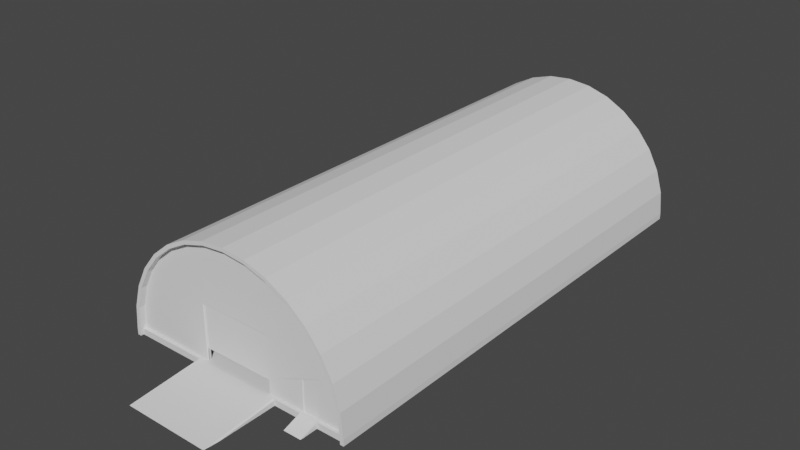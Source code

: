 # Source: GudangMiliter.blend  (saved by Blender 3.6.13; exported with 4.5.12 LTS)
import bpy
from mathutils import Matrix  # noqa: F401  (used for matrix-valued properties, if any)

bpy.ops.wm.read_factory_settings(use_empty=True)
scene = bpy.context.scene
scene.name = 'Scene'

# ---- collections
col_collection = bpy.data.collections.new('Collection'); scene.collection.children.link(col_collection)

# ---- node groups
ng_auto_smooth = bpy.data.node_groups.new('Auto Smooth', 'GeometryNodeTree')
_s = ng_auto_smooth.interface.new_socket(name='Geometry', in_out='OUTPUT', socket_type='NodeSocketGeometry')
_s = ng_auto_smooth.interface.new_socket(name='Geometry', in_out='INPUT', socket_type='NodeSocketGeometry')
_s = ng_auto_smooth.interface.new_socket(name='Angle', in_out='INPUT', socket_type='NodeSocketFloat')
_s.subtype = 'ANGLE'
_s.min_value = 0.0
_s.max_value = 3.142
ng_auto_smooth.is_modifier = True
_N = ng_auto_smooth.nodes; _L = ng_auto_smooth.links
n0 = _N.new('NodeGroupOutput'); n0.name = 'Group Output'; n0.location = (480, -100)
n1 = _N.new('NodeGroupInput'); n1.name = 'Group Input'; n1.location = (-420, -300)
n2 = _N.new('NodeGroupInput'); n2.name = 'Group Input.001'; n2.location = (-60, -100)
n3 = _N.new('GeometryNodeSetShadeSmooth'); n3.name = 'Set Shade Smooth'; n3.location = (120, -100)
n3.domain = 'EDGE'
n4 = _N.new('GeometryNodeSetShadeSmooth'); n4.name = 'Set Shade Smooth.001'; n4.location = (300, -100)
n5 = _N.new('GeometryNodeInputMeshEdgeAngle'); n5.name = 'Edge Angle'; n5.location = (-420, -220)
n6 = _N.new('GeometryNodeInputEdgeSmooth'); n6.name = 'Is Edge Smooth'; n6.location = (-60, -160)
n7 = _N.new('GeometryNodeInputShadeSmooth'); n7.name = 'Is Face Smooth'; n7.location = (-240, -340)
n8 = _N.new('FunctionNodeBooleanMath'); n8.name = 'Boolean Math'; n8.location = (-60, -220)
n9 = _N.new('FunctionNodeCompare'); n9.name = 'Compare'; n9.location = (-240, -180)
n9.operation = 'LESS_EQUAL'
_L.new(n5.outputs[0], n9.inputs[0])
_L.new(n4.outputs[0], n0.inputs[0])
_L.new(n1.outputs[1], n9.inputs[1])
_L.new(n9.outputs[0], n8.inputs[0])
_L.new(n7.outputs[0], n8.inputs[1])
_L.new(n2.outputs[0], n3.inputs[0])
_L.new(n6.outputs[0], n3.inputs[1])
_L.new(n3.outputs[0], n4.inputs[0])
_L.new(n8.outputs[0], n3.inputs[2])
n0.is_active_output = True

# ---- world
world_world = bpy.data.worlds.new('World'); scene.world = world_world
world_world.use_nodes = True; world_world.node_tree.nodes.clear()
_N = world_world.node_tree.nodes; _L = world_world.node_tree.links
n0 = _N.new('ShaderNodeOutputWorld'); n0.name = 'World Output'; n0.location = (300, 300)
n1 = _N.new('ShaderNodeBackground'); n1.name = 'Background'; n1.location = (10, 300)
n1.inputs[0].default_value = (0.05088, 0.05088, 0.05088, 1.0)
_L.new(n1.outputs[0], n0.inputs[0])
n0.is_active_output = True
world_world.color = (0.05088, 0.05088, 0.05088)
world_world.use_sun_shadow = False
world_world.sun_shadow_jitter_overblur = 0.0

# ---- meshes
me_cylinder_003 = bpy.data.meshes.new('Cylinder.003')
me_cylinder_003.from_pydata([(-2.961, 1.747, -0.1673), (2.961, 1.747, -0.1673), (-2.961, 1.747, 0.1799), (-2.881, 1.747, 0.2602), (2.881, 1.747, 0.2602), (2.961, 1.747, 0.1799), (-2.881, -3.099, -0.1673), (-2.961, -2.143, -0.1673), (2.961, -2.143, -0.1673), (2.881, -3.099, -0.1673)], [], [(0, 1, 8, 9, 6, 7), (6, 9, 4, 3), (7, 2, 0), (5, 8, 1), (2, 7, 6, 3), (4, 9, 8, 5), (0, 2, 3, 4, 5, 1)])
_uv = me_cylinder_003.uv_layers.new(name='UVMap')
_uv.uv.foreach_set('vector', [0.0, 0.0, 0.0, 0.0, 0.0, 0.0, 0.0, 0.0, 0.0, 0.0, 0.0, 0.0, 0.0, 0.0, 0.0, 0.0, 0.0, 0.0, 0.0, 0.0, 0.0, 0.0, 0.0, 0.0, 0.0, 0.0, 0.0, 0.0, 0.0, 0.0, 0.0, 0.0, 0.0, 0.0, 0.0, 0.0, 0.0, 0.0, 0.0, 0.0, 0.0, 0.0, 0.0, 0.0, 0.0, 0.0, 0.0, 0.0, 0.0, 0.0, 0.0, 0.0, 0.0, 0.0, 0.0, 0.0, 0.0, 0.0, 0.0, 0.0])
me_cylinder_003.update()
me_cylinder_005 = bpy.data.meshes.new('Cylinder.005')
me_cylinder_005.from_pydata([(-0.4997, 0.0425, -1.0), (0.4997, 0.0425, -1.0), (-0.4997, 0.0425, 1.0), (0.4997, 0.0425, 1.0), (-0.4997, -0.0925, -1.0), (0.4997, -0.0925, -1.0), (-0.4997, -0.0925, 1.0), (0.4997, -0.0925, 1.0)], [], [(7, 3, 2, 6), (5, 4, 0, 1), (7, 5, 1, 3), (3, 1, 0, 2), (4, 5, 7, 6), (2, 0, 4, 6)])
_uv = me_cylinder_005.uv_layers.new(name='UVMap')
_uv.uv.foreach_set('vector', [0.6567, 0.8198, 0.6567, 0.8198, 0.564, 0.6959, 0.564, 0.6959, 0.0, 0.0, 0.0, 0.0, 0.6614, 1.0, 0.6936, 1.0, 0.6567, 0.8198, 0.0, 0.0, 0.6936, 1.0, 0.6567, 0.8198, 0.6567, 0.8198, 0.6936, 1.0, 0.6614, 1.0, 0.564, 0.6959, 0.0, 0.0, 0.0, 0.0, 0.6567, 0.8198, 0.564, 0.6959, 0.564, 0.6959, 0.6614, 1.0, 0.0, 0.0, 0.564, 0.6959])
me_cylinder_005.update()
me_cylinder_006 = bpy.data.meshes.new('Cylinder.006')
me_cylinder_006.from_pydata([(-2.389, 0.03857, 1.8), (2.389, 0.03857, 1.8), (2.389, -0.03858, 1.8), (-2.389, -0.03858, 1.8), (-2.389, 0.03857, -1.8), (2.389, 0.03857, -1.8), (2.389, -0.03858, -1.8), (-2.389, -0.03858, -1.8)], [], [(3, 2, 1, 0), (7, 4, 5, 6), (1, 5, 4, 0), (3, 7, 6, 2), (0, 4, 7, 3), (2, 6, 5, 1)])
_uv = me_cylinder_006.uv_layers.new(name='UVMap')
_uv.uv.foreach_set('vector', [0.0, 0.0, 0.0, 0.0, 0.0, 0.0, 0.0, 0.0, 0.0, 0.0, 0.0, 0.0, 0.0, 0.0, 0.0, 0.0, 0.0, 0.0, 0.0, 0.0, 0.0, 0.0, 0.0, 0.0, 0.0, 0.0, 0.0, 0.0, 0.0, 0.0, 0.0, 0.0, 0.0, 0.0, 0.0, 0.0, 0.0, 0.0, 0.0, 0.0, 0.0, 0.0, 0.0, 0.0, 0.0, 0.0, 0.0, 0.0])
me_cylinder_006.update()
me_cylinder_002 = bpy.data.meshes.new('Cylinder.002')
me_cylinder_002.from_pydata([(-2.961, 1.766, -0.1673), (2.961, 1.766, -0.1673), (-2.961, 1.766, 0.1607), (-2.881, 1.766, 0.241), (2.881, 1.766, 0.241), (2.961, 1.766, 0.1607), (-2.881, -3.099, -0.1673), (-2.961, -2.143, -0.1673), (2.961, -2.143, -0.1673), (2.881, -3.099, -0.1673)], [], [(0, 1, 8, 9, 6, 7), (6, 9, 4, 3), (7, 2, 0), (5, 8, 1), (2, 7, 6, 3), (4, 9, 8, 5), (0, 2, 3, 4, 5, 1)])
_uv = me_cylinder_002.uv_layers.new(name='UVMap')
_uv.uv.foreach_set('vector', [0.0, 0.0, 0.0, 0.0, 0.0, 0.0, 0.0, 0.0, 0.0, 0.0, 0.0, 0.0, 0.0, 0.0, 0.0, 0.0, 0.0, 0.0, 0.0, 0.0, 0.0, 0.0, 0.0, 0.0, 0.0, 0.0, 0.0, 0.0, 0.0, 0.0, 0.0, 0.0, 0.0, 0.0, 0.0, 0.0, 0.0, 0.0, 0.0, 0.0, 0.0, 0.0, 0.0, 0.0, 0.0, 0.0, 0.0, 0.0, 0.0, 0.0, 0.0, 0.0, 0.0, 0.0, 0.0, 0.0, 0.0, 0.0, 0.0, 0.0])
me_cylinder_002.update()
me_cylinder_004 = bpy.data.meshes.new('Cylinder.004')
me_cylinder_004.from_pydata([(-4.207e-09, 16.01, 8.214), (1.522, 16.01, 8.064), (2.985, 16.01, 7.62), (4.333, 16.01, 6.899), (5.515, 16.01, 5.929), (6.485, 16.01, 4.747), (7.206, 16.01, 3.398), (7.65, 16.01, 1.935), (7.801, 16.01, 0.4087), (-7.801, 16.01, 0.4087), (-7.65, 16.01, 1.935), (-7.206, 16.01, 3.398), (-6.485, 16.01, 4.747), (-5.515, 16.01, 5.929), (-4.333, 16.01, 6.899), (-2.985, 16.01, 7.62), (-1.522, 16.01, 8.064), (-4.207e-09, 16.01, 0.4087), (-4.207e-09, 16.01, 8.414), (-4.207e-09, -15.99, 8.414), (1.561, 16.01, 8.26), (1.561, -15.99, 8.26), (3.061, 16.01, 7.805), (3.061, -15.99, 7.805), (4.445, 16.01, 7.065), (4.445, -15.99, 7.065), (5.657, 16.01, 6.07), (5.657, -15.99, 6.07), (6.652, 16.01, 4.858), (6.652, -15.99, 4.858), (7.391, 16.01, 3.475), (7.391, -15.99, 3.475), (7.846, 16.01, 1.974), (7.846, -15.99, 1.974), (8.0, 16.01, 0.4087), (8.0, -15.99, 0.4087), (-8.0, 16.01, 0.4087), (-8.0, -15.99, 0.4087), (-7.846, 16.01, 1.974), (-7.846, -15.99, 1.974), (-7.391, 16.01, 3.475), (-7.391, -15.99, 3.475), (-6.652, 16.01, 4.858), (-6.652, -15.99, 4.858), (-5.657, 16.01, 6.07), (-5.657, -15.99, 6.07), (-4.445, 16.01, 7.065), (-4.445, -15.99, 7.065), (-3.061, 16.01, 7.805), (-3.061, -15.99, 7.805), (-1.561, 16.01, 8.26), (-1.561, -15.99, 8.26), (-4.207e-09, 16.01, 8.214), (-4.207e-09, -15.99, 8.174), (1.522, 16.01, 8.064), (1.514, -15.99, 8.024), (2.985, 16.01, 7.62), (2.97, -15.99, 7.583), (4.333, 16.01, 6.899), (4.311, -15.99, 6.866), (5.515, 16.01, 5.929), (5.487, -15.99, 5.901), (6.485, 16.01, 4.747), (6.452, -15.99, 4.725), (7.206, 16.01, 3.398), (7.169, -15.99, 3.383), (7.65, 16.01, 1.935), (7.611, -15.99, 1.927), (7.801, 16.01, 0.4087), (7.761, -15.99, 0.4087), (-7.801, 16.01, 0.4087), (-7.761, -15.99, 0.4087), (-7.65, 16.01, 1.935), (-7.611, -15.99, 1.927), (-7.206, 16.01, 3.398), (-7.169, -15.99, 3.383), (-6.485, 16.01, 4.747), (-6.452, -15.99, 4.725), (-5.515, 16.01, 5.929), (-5.487, -15.99, 5.901), (-4.333, 16.01, 6.899), (-4.311, -15.99, 6.866), (-2.985, 16.01, 7.62), (-2.97, -15.99, 7.583), (-1.522, 16.01, 8.064), (-1.514, -15.99, 8.024), (-4.207e-09, -15.59, 8.414), (1.561, -15.59, 8.26), (3.061, -15.59, 7.805), (4.445, -15.59, 7.065), (5.657, -15.59, 6.07), (6.652, -15.59, 4.858), (7.391, -15.59, 3.475), (7.846, -15.59, 1.974), (8.0, -15.59, 0.4087), (-8.0, -15.59, 0.4087), (-7.846, -15.59, 1.974), (-7.391, -15.59, 3.475), (-6.652, -15.59, 4.858), (-5.657, -15.59, 6.07), (-4.445, -15.59, 7.065), (-3.061, -15.59, 7.805), (-1.561, -15.59, 8.26), (-4.207e-09, -15.59, 8.174), (1.514, -15.59, 8.024), (2.97, -15.59, 7.583), (4.311, -15.59, 6.866), (5.487, -15.59, 5.901), (6.452, -15.59, 4.725), (7.169, -15.59, 3.383), (7.611, -15.59, 1.927), (7.761, -15.59, 0.4087), (-7.761, -15.59, 0.4087), (-7.611, -15.59, 1.927), (-7.169, -15.59, 3.383), (-6.452, -15.59, 4.725), (-5.487, -15.59, 5.901), (-4.311, -15.59, 6.866), (-2.97, -15.59, 7.583), (-1.514, -15.59, 8.024), (1.561, -15.35, 8.26), (3.061, -15.35, 7.805), (4.445, -15.35, 7.065), (5.657, -15.35, 6.07), (6.652, -15.35, 4.858), (7.391, -15.35, 3.475), (7.846, -15.35, 1.974), (8.0, -15.35, 0.4087), (-8.0, -15.35, 0.4087), (-7.846, -15.35, 1.974), (-7.391, -15.35, 3.475), (-6.652, -15.35, 4.858), (-5.657, -15.35, 6.07), (-4.445, -15.35, 7.065), (-3.061, -15.35, 7.805), (-1.561, -15.35, 8.26), (1.514, -15.35, 8.024), (2.97, -15.35, 7.583), (4.311, -15.35, 6.866), (5.487, -15.35, 5.901), (6.452, -15.35, 4.725), (7.169, -15.35, 3.383), (7.611, -15.35, 1.927), (7.761, -15.35, 0.4087), (-7.761, -15.35, 0.4087), (-7.611, -15.35, 1.927), (-7.169, -15.35, 3.383), (-6.452, -15.35, 4.725), (-5.487, -15.35, 5.901), (-4.311, -15.35, 6.866), (-2.97, -15.35, 7.583), (-1.514, -15.35, 8.024), (-4.207e-09, -15.35, 8.414), (-4.207e-09, -15.35, 8.174), (8.0, 16.01, 0.001379), (8.0, -15.99, 0.001379), (-8.0, 16.01, 0.001379), (-8.0, -15.99, 0.001379), (7.761, -15.99, 0.001379), (-7.761, -15.99, 0.001379), (7.761, -15.59, 0.001379), (-7.761, -15.59, 0.001379), (-4.207e-09, 16.01, 0.4087), (-4.207e-09, 16.17, 8.414), (1.561, 16.17, 8.26), (3.061, 16.17, 7.805), (4.445, 16.17, 7.065), (5.657, 16.17, 6.07), (6.652, 16.17, 4.858), (7.391, 16.17, 3.475), (7.846, 16.17, 1.974), (8.0, 16.17, 0.4087), (-8.0, 16.17, 0.4087), (-7.846, 16.17, 1.974), (-7.391, 16.17, 3.475), (-6.652, 16.17, 4.858), (-5.657, 16.17, 6.07), (-4.445, 16.17, 7.065), (-3.061, 16.17, 7.805), (-1.561, 16.17, 8.26), (-4.207e-09, 16.17, 8.214), (1.522, 16.17, 8.064), (2.985, 16.17, 7.62), (4.333, 16.17, 6.899), (5.515, 16.17, 5.929), (6.485, 16.17, 4.747), (7.206, 16.17, 3.398), (7.65, 16.17, 1.935), (7.801, 16.17, 0.4087), (-7.801, 16.17, 0.4087), (-7.65, 16.17, 1.935), (-7.206, 16.17, 3.398), (-6.485, 16.17, 4.747), (-5.515, 16.17, 5.929), (-4.333, 16.17, 6.899), (-2.985, 16.17, 7.62), (-1.522, 16.17, 8.064), (8.0, 16.17, 0.001379), (-8.0, 16.17, 0.001379), (-4.207e-09, 16.17, 0.4087), (-2.389, -15.35, 0.4087), (-2.389, -15.35, 0.8756), (-2.389, -15.35, 1.393), (-2.389, -15.35, 2.004), (-2.389, -15.35, 2.803), (-2.389, -15.35, 4.008), (-1.491, -15.35, 4.008), (-0.716, -15.35, 4.008), (-4.207e-09, -15.35, 4.008), (0.716, -15.35, 4.008), (1.491, -15.35, 4.008), (2.389, -15.35, 4.008), (2.389, -15.35, 2.803), (2.389, -15.35, 2.004), (2.389, -15.35, 1.393), (2.389, -15.35, 0.8756), (2.389, -15.35, 0.4087), (2.389, -15.55, 0.8756), (2.425, -15.59, 0.8756), (2.389, -15.55, 0.4087), (2.425, -15.59, 0.4087), (2.424, -15.59, 1.393), (2.389, -15.55, 1.393), (2.389, -15.55, 2.004), (2.423, -15.59, 2.004), (2.422, -15.59, 2.803), (2.389, -15.55, 2.803), (1.491, -15.55, 4.008), (1.51, -15.59, 4.049), (2.42, -15.59, 4.05), (2.389, -15.55, 4.008), (0.716, -15.55, 4.008), (0.725, -15.59, 4.048), (-4.207e-09, -15.59, 4.048), (-4.207e-09, -15.55, 4.008), (-0.716, -15.55, 4.008), (-0.725, -15.59, 4.048), (-1.51, -15.59, 4.049), (-1.491, -15.55, 4.008), (-2.389, -15.55, 4.008), (-2.42, -15.59, 4.05), (-2.422, -15.59, 2.803), (-2.389, -15.55, 2.803), (-2.423, -15.59, 2.004), (-2.389, -15.55, 2.004), (-2.389, -15.55, 1.393), (-2.424, -15.59, 1.393), (-2.425, -15.59, 0.8756), (-2.389, -15.55, 0.8756), (-2.425, -15.59, 0.4087), (-2.389, -15.55, 0.4087), (-7.801, 16.57, 0.4087), (-7.65, 16.57, 1.935), (7.846, 16.57, 1.974), (8.0, 16.57, 0.4087), (-5.515, 16.57, 5.929), (-4.333, 16.57, 6.899), (-7.391, 16.57, 3.475), (-6.652, 16.57, 4.858), (7.801, 16.17, 0.001379), (-3.061, 16.57, 7.805), (-1.561, 16.57, 8.26), (4.445, 16.57, 7.065), (4.333, 16.57, 6.899), (7.65, 16.57, 1.935), (-7.206, 16.57, 3.398), (-2.985, 16.57, 7.62), (-6.485, 16.57, 4.747), (2.985, 16.57, 7.62), (7.801, 16.57, 0.4087), (7.206, 16.57, 3.398), (-8.0, 16.57, 0.4087), (-4.207e-09, 16.57, 8.414), (1.561, 16.57, 8.26), (5.657, 16.57, 6.07), (6.652, 16.57, 4.858), (-5.657, 16.57, 6.07), (-4.207e-09, 16.57, 8.214), (5.515, 16.57, 5.929), (-1.522, 16.57, 8.064), (8.0, 16.57, 0.001379), (-7.846, 16.57, 1.974), (3.061, 16.57, 7.805), (7.391, 16.57, 3.475), (-4.445, 16.57, 7.065), (1.522, 16.57, 8.064), (6.485, 16.57, 4.747), (-8.0, 16.57, 0.001379), (4.89, -15.35, 1.407), (5.889, -15.35, 1.607), (5.889, -15.35, 2.409), (4.89, -15.35, 0.4087), (5.889, -15.35, 0.4087), (4.89, -15.35, 2.409), (5.887, -15.35, 2.843), (-7.761, -15.79, 0.4087), (-7.761, -15.79, 0.001379), (7.761, -15.79, 0.4087), (7.761, -15.79, 0.001379), (4.89, -15.79, 0.4087), (5.889, -15.79, 0.4087), (7.801, 16.57, 0.001379), (-7.801, 16.57, 0.001379), (-7.801, 16.17, 0.001379), (-4.333, 16.37, 6.899), (7.206, 16.37, 3.398), (7.65, 16.37, 1.935), (-2.985, 16.37, 7.62), (7.801, 16.37, 0.4087), (-4.207e-09, 16.37, 8.214), (-7.801, 16.37, 0.4087), (1.522, 16.37, 8.064), (-1.522, 16.37, 8.064), (-7.65, 16.37, 1.935), (2.985, 16.37, 7.62), (4.333, 16.37, 6.899), (-7.206, 16.37, 3.398), (6.485, 16.37, 4.747), (-6.485, 16.37, 4.747), (5.515, 16.37, 5.929), (-5.515, 16.37, 5.929), (7.801, 16.37, 0.001379), (-7.801, 16.37, 0.001379), (4.311, -15.79, 6.866), (7.611, -15.79, 1.927), (-7.169, -15.79, 3.383), (-2.97, -15.79, 7.583), (-4.207e-09, -15.79, 8.174), (5.487, -15.79, 5.901), (-6.452, -15.79, 4.725), (-1.514, -15.79, 8.024), (1.514, -15.79, 8.024), (6.452, -15.79, 4.725), (-5.487, -15.79, 5.901), (2.97, -15.79, 7.583), (7.169, -15.79, 3.383), (-7.611, -15.79, 1.927), (-4.311, -15.79, 6.866), (-2.389, -15.41, 0.4087), (2.389, -15.41, 2.803), (-2.389, -15.41, 2.803), (2.389, -15.41, 2.004), (2.389, -15.41, 0.8756), (-0.716, -15.41, 4.008), (2.389, -15.41, 0.4087), (-4.207e-09, -15.41, 4.008), (0.716, -15.41, 4.008), (-2.389, -15.41, 0.8756), (-2.389, -15.49, 0.4087), (1.491, -15.49, 4.008), (-2.389, -15.49, 1.393), (2.389, -15.49, 1.393), (-1.491, -15.49, 4.008), (2.389, -15.49, 0.8756), (-0.716, -15.49, 4.008), (2.389, -15.49, 0.4087), (0.716, -15.49, 4.008), (-2.389, -15.41, 0.3874), (2.389, -15.41, 0.3874), (-2.389, -15.41, 1.393), (-2.389, -15.41, 2.004), (-2.389, -15.41, 4.008), (-1.491, -15.41, 4.008), (1.491, -15.41, 4.008), (2.389, -15.41, 4.008), (2.389, -15.41, 1.393), (-2.389, -15.49, 0.3874), (2.389, -15.49, 4.008), (-2.389, -15.49, 2.004), (2.389, -15.49, 2.803), (-2.389, -15.49, 2.803), (2.389, -15.49, 2.004), (-2.389, -15.49, 4.008), (2.389, -15.49, 0.3874), (-4.207e-09, -15.49, 4.008), (-2.389, -15.49, 0.8756), (-2.589, -15.41, 0.3874), (-2.589, -15.41, 0.8756), (-2.589, -15.41, 1.393), (-2.589, -15.41, 2.004), (-2.589, -15.41, 2.803), (-2.589, -15.41, 4.008), (-2.589, -15.49, 0.3874), (-2.589, -15.49, 1.393), (-2.589, -15.49, 2.004), (-2.589, -15.49, 2.803), (-2.589, -15.49, 4.008), (-2.589, -15.49, 0.8756), (2.589, -15.41, 2.004), (2.589, -15.41, 2.803), (2.589, -15.41, 0.8756), (2.589, -15.41, 0.3874), (2.589, -15.41, 4.008), (2.589, -15.41, 1.393), (2.589, -15.49, 4.008), (2.589, -15.49, 2.803), (2.589, -15.49, 2.004), (2.589, -15.49, 1.393), (2.589, -15.49, 0.8756), (2.589, -15.49, 0.3874), (-2.389, -15.41, 4.217), (-1.491, -15.41, 4.217), (-0.716, -15.41, 4.217), (-4.207e-09, -15.41, 4.217), (0.716, -15.41, 4.217), (1.491, -15.41, 4.217), (2.389, -15.41, 4.217), (1.491, -15.49, 4.217), (2.389, -15.49, 4.217), (-2.389, -15.49, 4.217), (-1.491, -15.49, 4.217), (-0.716, -15.49, 4.217), (-4.207e-09, -15.49, 4.217), (0.716, -15.49, 4.217), (-2.589, -15.41, 4.217), (-2.589, -15.49, 4.217), (2.589, -15.41, 4.217), (2.589, -15.49, 4.217), (5.909, -15.59, 0.4087), (5.889, -15.57, 0.4087), (5.869, -15.59, 0.4087), (5.889, -15.61, 0.4087), (4.89, -15.57, 0.4087), (4.87, -15.59, 0.4087), (4.89, -15.61, 0.4087), (4.91, -15.59, 0.4087), (4.89, -15.57, 1.407), (4.87, -15.59, 1.403), (5.889, -15.57, 1.607), (5.909, -15.59, 1.611), (4.87, -15.59, 2.429), (4.89, -15.57, 2.409), (5.889, -15.57, 2.409), (5.909, -15.59, 2.429)], [], [(10, 9, 17), (11, 10, 17), (12, 11, 17), (13, 12, 17), (14, 13, 17), (15, 14, 17), (16, 15, 17), (16, 17, 0), (1, 0, 17), (2, 1, 17), (3, 2, 17), (4, 3, 17), (5, 4, 17), (6, 5, 17), (7, 6, 17), (8, 7, 17), (86, 19, 21, 87), (87, 21, 23, 88), (88, 23, 25, 89), (89, 25, 27, 90), (90, 27, 29, 91), (91, 29, 31, 92), (92, 31, 33, 93), (93, 33, 35, 94), (95, 37, 39, 96), (96, 39, 41, 97), (97, 41, 43, 98), (98, 43, 45, 99), (99, 45, 47, 100), (100, 47, 49, 101), (101, 49, 51, 102), (102, 51, 19, 86), (327, 331, 55, 53), (331, 334, 57, 55), (334, 323, 59, 57), (323, 328, 61, 59), (328, 332, 63, 61), (332, 335, 65, 63), (335, 324, 67, 65), (324, 110, 111, 297), (69, 67, 324, 297), (336, 325, 75, 73), (325, 329, 77, 75), (329, 333, 79, 77), (333, 337, 81, 79), (337, 326, 83, 81), (326, 330, 85, 83), (330, 327, 53, 85), (21, 19, 53, 55), (23, 21, 55, 57), (25, 23, 57, 59), (27, 25, 59, 61), (29, 27, 61, 63), (31, 29, 63, 65), (33, 31, 65, 67), (35, 33, 67, 69), (94, 111, 69, 35), (128, 36, 70, 144), (39, 37, 71, 73), (41, 39, 73, 75), (43, 41, 75, 77), (251, 310, 322, 302), (45, 43, 77, 79), (24, 26, 167, 166), (47, 45, 79, 81), (40, 42, 175, 174), (49, 47, 81, 83), (38, 40, 174, 173), (51, 49, 83, 85), (36, 172, 198, 156), (19, 51, 85, 53), (37, 71, 112, 95), (127, 143, 111, 94), (151, 119, 103, 153), (150, 118, 119, 151), (149, 117, 118, 150), (148, 116, 117, 149), (147, 115, 116, 148), (146, 114, 115, 147), (145, 113, 114, 146), (144, 112, 113, 145), (142, 110, 111, 143), (141, 109, 110, 142), (140, 108, 109, 141), (139, 107, 108, 140), (138, 106, 107, 139), (137, 105, 106, 138), (136, 104, 105, 137), (153, 103, 104, 136), (135, 102, 86, 152), (134, 101, 102, 135), (133, 100, 101, 134), (132, 99, 100, 133), (131, 98, 99, 132), (130, 97, 98, 131), (129, 96, 97, 130), (128, 95, 96, 129), (126, 93, 94, 127), (125, 92, 93, 126), (124, 91, 92, 125), (123, 90, 91, 124), (122, 89, 90, 123), (121, 88, 89, 122), (120, 87, 88, 121), (152, 86, 87, 120), (18, 152, 120, 20), (20, 120, 121, 22), (22, 121, 122, 24), (24, 122, 123, 26), (26, 123, 124, 28), (28, 124, 125, 30), (30, 125, 126, 32), (32, 126, 127, 34), (36, 128, 129, 38), (38, 129, 130, 40), (40, 130, 131, 42), (42, 131, 132, 44), (44, 132, 133, 46), (46, 133, 134, 48), (48, 134, 135, 50), (50, 135, 152, 18), (52, 54, 136, 153), (54, 56, 137, 136), (56, 58, 138, 137), (58, 60, 139, 138), (60, 62, 140, 139), (62, 64, 141, 140), (64, 66, 142, 141), (66, 68, 143, 142), (70, 72, 145, 144), (72, 74, 146, 145), (74, 76, 147, 146), (76, 78, 148, 147), (78, 80, 149, 148), (80, 82, 150, 149), (82, 84, 151, 150), (84, 52, 153, 151), (34, 127, 143, 68), (95, 112, 144, 128), (142, 143, 127, 126, 125, 124, 123, 122, 121, 120, 152, 135, 134, 133, 132, 131, 130, 129, 128, 144, 145, 146, 147, 148, 149, 150, 151, 153, 136, 137, 138, 139, 140, 141), (36, 38, 173, 172), (37, 157, 159, 71), (111, 297, 298, 160), (69, 158, 155, 35), (111, 160, 158, 69), (71, 159, 161, 112), (128, 36, 156, 157, 37, 95), (35, 155, 154, 34, 127, 94), (30, 32, 170, 169), (20, 22, 165, 164), (26, 28, 168, 167), (32, 34, 171, 170), (50, 18, 163, 179), (22, 24, 166, 165), (28, 30, 169, 168), (18, 20, 164, 163), (48, 50, 179, 178), (46, 48, 178, 177), (154, 197, 171, 34), (44, 46, 177, 176), (42, 44, 176, 175), (197, 280, 254, 171), (172, 271, 287, 198), (174, 175, 258, 257), (312, 307, 266, 279), (165, 166, 262, 282), (172, 173, 281, 271), (315, 314, 268, 263), (317, 319, 278, 286), (304, 320, 255, 256), (309, 312, 279, 277), (319, 315, 263, 278), (316, 313, 252, 265), (168, 169, 283, 275), (308, 306, 264, 269), (318, 316, 265, 267), (199, 184, 185), (187, 188, 199), (177, 178, 260, 284), (199, 185, 186), (187, 199, 186), (184, 199, 183), (183, 199, 182), (182, 199, 181), (199, 180, 181), (180, 199, 196), (199, 195, 196), (199, 194, 195), (199, 193, 194), (193, 199, 192), (199, 191, 192), (199, 190, 191), (190, 199, 189), (146, 202, 201, 145), (147, 203, 202, 146), (148, 204, 203, 147), (149, 205, 204, 148), (150, 206, 205, 149), (151, 207, 206, 150), (365, 341, 213, 214), (208, 207, 151, 153), (119, 118, 237, 236), (209, 208, 153, 136), (137, 210, 209, 136), (211, 210, 137, 138), (139, 212, 211, 138), (212, 139, 140, 213), (213, 140, 141, 294, 293, 214), (351, 353, 217, 222), (225, 224, 108, 107), (240, 237, 118, 117), (367, 369, 226, 230), (364, 363, 210, 211), (363, 346, 209, 210), (361, 340, 204, 205), (345, 208, 209, 346), (119, 236, 233, 103), (345, 343, 207, 208), (352, 354, 235, 238), (362, 361, 205, 206), (115, 243, 241, 116), (368, 370, 242, 244), (350, 368, 244, 245), (375, 350, 245, 248), (200, 216, 291, 292, 143, 68, 162, 70, 144), (144, 145, 201, 200), (288, 291, 216, 215), (143, 292, 289, 142), (344, 342, 215, 216), (347, 338, 200, 201), (229, 106, 105, 228), (232, 104, 103, 233), (232, 228, 105, 104), (107, 106, 229, 225), (338, 344, 216, 200), (112, 249, 247, 113), (247, 246, 114, 113), (114, 246, 243, 115), (116, 241, 240, 117), (369, 371, 223, 226), (238, 237, 240, 239), (222, 221, 224, 223), (228, 227, 230, 229), (227, 228, 232, 231), (244, 243, 246, 245), (234, 233, 236, 235), (218, 217, 219, 220), (217, 218, 221, 222), (248, 247, 249, 250), (242, 241, 243, 244), (245, 246, 247, 248), (231, 232, 233, 234), (235, 236, 237, 238), (239, 240, 241, 242), (226, 225, 229, 230), (223, 224, 225, 226), (293, 431, 426, 288), (112, 295, 299, 424, 423), (272, 273, 285, 277), (273, 282, 268, 285), (282, 262, 263, 268), (262, 274, 278, 263), (274, 275, 286, 278), (275, 283, 270, 286), (283, 253, 264, 270), (253, 254, 269, 264), (271, 281, 252, 251), (281, 257, 265, 252), (257, 258, 267, 265), (258, 276, 255, 267), (276, 284, 256, 255), (284, 260, 266, 256), (260, 261, 279, 266), (261, 272, 277, 279), (305, 317, 286, 270), (313, 310, 251, 252), (314, 311, 285, 268), (320, 318, 267, 255), (176, 177, 284, 276), (178, 179, 261, 260), (163, 164, 273, 272), (166, 167, 274, 262), (167, 168, 275, 274), (311, 309, 277, 285), (307, 304, 256, 266), (169, 170, 253, 283), (175, 176, 276, 258), (306, 305, 270, 264), (164, 165, 282, 273), (170, 171, 254, 253), (173, 174, 257, 281), (179, 163, 272, 261), (289, 292, 419, 428), (291, 288, 426, 422), (109, 433, 429, 110), (291, 422, 425, 420, 419, 292), (418, 421, 300, 297, 111), (215, 214, 293, 288), (432, 431, 293, 290), (293, 294, 290), (290, 289, 428, 432), (300, 299, 295, 296, 298, 297), (111, 110, 429, 418), (161, 296, 295, 112), (220, 423, 427, 218), (221, 218, 427, 430), (160, 298, 296, 161), (271, 251, 302, 287), (269, 254, 280, 301), (308, 188, 259, 321), (310, 322, 303, 189), (269, 301, 321, 308), (187, 186, 305, 306), (195, 194, 304, 307), (181, 180, 309, 311), (193, 192, 318, 320), (182, 181, 311, 314), (190, 189, 310, 313), (186, 185, 317, 305), (192, 191, 316, 318), (188, 187, 306, 308), (191, 190, 313, 316), (184, 183, 315, 319), (180, 196, 312, 309), (194, 193, 320, 304), (185, 184, 319, 317), (183, 182, 314, 315), (196, 195, 307, 312), (119, 103, 327, 330), (118, 119, 330, 326), (117, 118, 326, 337), (116, 117, 337, 333), (115, 116, 333, 329), (114, 115, 329, 325), (113, 114, 325, 336), (109, 110, 324, 335), (108, 109, 335, 332), (107, 108, 332, 328), (106, 107, 328, 323), (105, 106, 323, 334), (104, 105, 334, 331), (103, 104, 331, 327), (112, 113, 336, 295), (71, 295, 336, 73), (189, 188, 308, 310), (310, 308, 321, 322), (212, 213, 341, 339), (348, 355, 344, 338), (201, 202, 359, 347), (202, 203, 360, 359), (203, 204, 340, 360), (206, 207, 343, 362), (211, 212, 339, 364), (214, 215, 342, 365), (222, 223, 371, 351), (230, 227, 349, 367), (227, 231, 356, 349), (239, 242, 370, 372), (234, 374, 356, 231), (234, 235, 354, 374), (238, 239, 372, 352), (219, 217, 353, 355), (248, 250, 348, 375), (250, 249, 220, 219, 355, 348), (372, 370, 385, 386), (341, 365, 393, 388), (343, 345, 403, 402), (356, 374, 412, 413), (362, 343, 402, 401), (360, 340, 380, 379), (361, 362, 401, 400), (372, 386, 415, 409), (371, 369, 395, 396), (365, 342, 390, 393), (357, 347, 377, 376), (370, 368, 384, 385), (359, 360, 379, 378), (349, 356, 413, 407), (353, 351, 397, 398), (339, 341, 388, 389), (355, 353, 373), (375, 348, 366), (338, 347, 357), (342, 344, 358), (344, 355, 373, 358), (348, 338, 357, 366), (387, 382, 376, 377), (386, 385, 380, 381), (377, 378, 383, 387), (378, 379, 384, 383), (379, 380, 385, 384), (350, 375, 387, 383), (366, 357, 376, 382), (347, 359, 378, 377), (368, 350, 383, 384), (340, 361, 381, 380), (375, 366, 382, 387), (363, 364, 406, 405), (399, 398, 390, 391), (397, 396, 388, 393), (389, 388, 396, 395), (392, 389, 395, 394), (393, 390, 398, 397), (358, 373, 399, 391), (342, 358, 391, 390), (367, 349, 407, 408), (351, 371, 396, 397), (373, 353, 398, 399), (369, 367, 394, 395), (364, 339, 389, 392), (410, 409, 400, 401), (412, 411, 402, 403), (412, 403, 404, 413), (407, 413, 404, 405), (408, 407, 405, 406), (401, 402, 411, 410), (400, 409, 415, 414), (408, 406, 416, 417), (392, 394, 417, 416), (374, 354, 411, 412), (345, 346, 404, 403), (354, 352, 410, 411), (352, 372, 409, 410), (381, 361, 400, 414), (364, 392, 416, 406), (386, 381, 414, 415), (346, 363, 405, 404), (394, 367, 408, 417), (433, 109, 430), (294, 141, 142, 289), (418, 419, 420, 421), (422, 423, 424, 425), (431, 432, 433, 430), (429, 433, 432, 428), (427, 423, 422, 426), (426, 431, 430, 427), (418, 429, 428, 419), (425, 424, 299, 300, 421, 420), (108, 224, 221, 109)])
_uv = me_cylinder_004.uv_layers.new(name='UVMap')
_uv.uv.foreach_set('vector', [0.0, 0.0, 0.0, 0.0, 0.0, 0.0, 0.0, 0.0, 0.0, 0.0, 0.0, 0.0, 0.0, 0.0, 0.0, 0.0, 0.0, 0.0, 0.0, 0.0, 0.0, 0.0, 0.0, 0.0, 0.0, 0.0, 0.0, 0.0, 0.0, 0.0, 0.0, 0.0, 0.0, 0.0, 0.0, 0.0, 0.0, 0.0, 0.0, 0.0, 0.0, 0.0, 0.0, 0.0, 0.0, 0.0, 0.0, 0.0, 0.0, 0.0, 0.0, 0.0, 0.0, 0.0, 0.0, 0.0, 0.0, 0.0, 0.0, 0.0, 0.0, 0.0, 0.0, 0.0, 0.0, 0.0, 0.0, 0.0, 0.0, 0.0, 0.0, 0.0, 0.0, 0.0, 0.0, 0.0, 0.0, 0.0, 0.0, 0.0, 0.0, 0.0, 0.0, 0.0, 0.0, 0.0, 0.0, 0.0, 0.0, 0.0, 0.0, 0.0, 0.0, 0.0, 0.0, 0.0, 1.0, 1.0, 1.0, 1.0, 0.9688, 1.0, 0.9688, 1.0, 0.9688, 1.0, 0.9688, 1.0, 0.9375, 1.0, 0.9375, 1.0, 0.9375, 1.0, 0.9375, 1.0, 0.9062, 1.0, 0.9062, 1.0, 0.9062, 1.0, 0.9062, 1.0, 0.875, 1.0, 0.875, 1.0, 0.875, 1.0, 0.875, 1.0, 0.8438, 1.0, 0.8438, 1.0, 0.8438, 1.0, 0.8438, 1.0, 0.8125, 1.0, 0.8125, 1.0, 0.8125, 1.0, 0.8125, 1.0, 0.7812, 1.0, 0.7812, 1.0, 0.7812, 1.0, 0.7812, 1.0, 0.75, 1.0, 0.75, 1.0, 0.25, 1.0, 0.25, 1.0, 0.2188, 1.0, 0.2188, 1.0, 0.2188, 1.0, 0.2188, 1.0, 0.1875, 1.0, 0.1875, 1.0, 0.1875, 1.0, 0.1875, 1.0, 0.1562, 1.0, 0.1562, 1.0, 0.1562, 1.0, 0.1562, 1.0, 0.125, 1.0, 0.125, 1.0, 0.125, 1.0, 0.125, 1.0, 0.09375, 1.0, 0.09375, 1.0, 0.09375, 1.0, 0.09375, 1.0, 0.0625, 1.0, 0.0625, 1.0, 0.0625, 1.0, 0.0625, 1.0, 0.03125, 1.0, 0.03125, 1.0, 0.03125, 1.0, 0.03125, 1.0, 0.0, 1.0, 0.0, 1.0, 1.0, 1.0, 0.9688, 1.0, 0.9688, 1.0, 1.0, 1.0, 0.9688, 1.0, 0.9375, 1.0, 0.9375, 1.0, 0.9688, 1.0, 0.9375, 1.0, 0.9062, 1.0, 0.9062, 1.0, 0.9375, 1.0, 0.9062, 1.0, 0.875, 1.0, 0.875, 1.0, 0.9062, 1.0, 0.875, 1.0, 0.8438, 1.0, 0.8438, 1.0, 0.875, 1.0, 0.8438, 1.0, 0.8125, 1.0, 0.8125, 1.0, 0.8438, 1.0, 0.8125, 1.0, 0.7812, 1.0, 0.7812, 1.0, 0.8125, 1.0, 0.0, 0.0, 0.0, 0.0, 0.0, 0.0, 0.0, 0.0, 0.75, 1.0, 0.7812, 1.0, 0.0, 0.0, 0.0, 0.0, 0.2188, 1.0, 0.1875, 1.0, 0.1875, 1.0, 0.2188, 1.0, 0.1875, 1.0, 0.1562, 1.0, 0.1562, 1.0, 0.1875, 1.0, 0.1562, 1.0, 0.125, 1.0, 0.125, 1.0, 0.1562, 1.0, 0.125, 1.0, 0.09375, 1.0, 0.09375, 1.0, 0.125, 1.0, 0.09375, 1.0, 0.0625, 1.0, 0.0625, 1.0, 0.09375, 1.0, 0.0625, 1.0, 0.03125, 1.0, 0.03125, 1.0, 0.0625, 1.0, 0.03125, 1.0, 0.0, 1.0, 0.0, 1.0, 0.03125, 1.0, 0.9688, 1.0, 1.0, 1.0, 1.0, 1.0, 0.9688, 1.0, 0.9375, 1.0, 0.9688, 1.0, 0.9688, 1.0, 0.9375, 1.0, 0.9062, 1.0, 0.9375, 1.0, 0.9375, 1.0, 0.9062, 1.0, 0.875, 1.0, 0.9062, 1.0, 0.9062, 1.0, 0.875, 1.0, 0.8438, 1.0, 0.875, 1.0, 0.875, 1.0, 0.8438, 1.0, 0.8125, 1.0, 0.8438, 1.0, 0.8438, 1.0, 0.8125, 1.0, 0.7812, 1.0, 0.8125, 1.0, 0.8125, 1.0, 0.7812, 1.0, 0.75, 1.0, 0.7812, 1.0, 0.7812, 1.0, 0.75, 1.0, 0.75, 1.0, 0.75, 1.0, 0.75, 1.0, 0.75, 1.0, 0.25, 1.0, 0.25, 0.5, 0.25, 0.5, 0.25, 1.0, 0.2188, 1.0, 0.25, 1.0, 0.25, 1.0, 0.2188, 1.0, 0.1875, 1.0, 0.2188, 1.0, 0.2188, 1.0, 0.1875, 1.0, 0.1562, 1.0, 0.1875, 1.0, 0.1875, 1.0, 0.1562, 1.0, 0.25, 0.5, 0.125, 0.25, 0.0, 0.0, 0.0, 0.0, 0.125, 1.0, 0.1562, 1.0, 0.1562, 1.0, 0.125, 1.0, 0.9062, 0.5, 0.875, 0.5, 0.875, 0.5, 0.9062, 0.5, 0.09375, 1.0, 0.125, 1.0, 0.125, 1.0, 0.09375, 1.0, 0.1875, 0.5, 0.1562, 0.5, 0.1562, 0.5, 0.1875, 0.5, 0.0625, 1.0, 0.09375, 1.0, 0.09375, 1.0, 0.0625, 1.0, 0.2188, 0.5, 0.1875, 0.5, 0.1875, 0.5, 0.2188, 0.5, 0.03125, 1.0, 0.0625, 1.0, 0.0625, 1.0, 0.03125, 1.0, 0.0, 0.0, 0.0, 0.0, 0.0, 0.0, 0.0, 0.0, 0.0, 1.0, 0.03125, 1.0, 0.03125, 1.0, 0.0, 1.0, 0.25, 1.0, 0.25, 1.0, 0.25, 1.0, 0.25, 1.0, 0.75, 1.0, 0.75, 1.0, 0.75, 1.0, 0.75, 1.0, 0.03125, 1.0, 0.03125, 1.0, 0.0, 1.0, 0.0, 1.0, 0.0625, 1.0, 0.0625, 1.0, 0.03125, 1.0, 0.03125, 1.0, 0.09375, 1.0, 0.09375, 1.0, 0.0625, 1.0, 0.0625, 1.0, 0.125, 1.0, 0.125, 1.0, 0.09375, 1.0, 0.09375, 1.0, 0.1562, 1.0, 0.1562, 1.0, 0.125, 1.0, 0.125, 1.0, 0.1875, 1.0, 0.1875, 1.0, 0.1562, 1.0, 0.1562, 1.0, 0.2188, 1.0, 0.2188, 1.0, 0.1875, 1.0, 0.1875, 1.0, 0.25, 1.0, 0.25, 1.0, 0.2188, 1.0, 0.2188, 1.0, 0.7812, 1.0, 0.7812, 1.0, 0.75, 1.0, 0.75, 1.0, 0.8125, 1.0, 0.8125, 1.0, 0.7812, 1.0, 0.7812, 1.0, 0.8438, 1.0, 0.8438, 1.0, 0.8125, 1.0, 0.8125, 1.0, 0.875, 1.0, 0.875, 1.0, 0.8438, 1.0, 0.8438, 1.0, 0.9062, 1.0, 0.9062, 1.0, 0.875, 1.0, 0.875, 1.0, 0.9375, 1.0, 0.9375, 1.0, 0.9062, 1.0, 0.9062, 1.0, 0.9688, 1.0, 0.9688, 1.0, 0.9375, 1.0, 0.9375, 1.0, 1.0, 1.0, 1.0, 1.0, 0.9688, 1.0, 0.9688, 1.0, 0.03125, 1.0, 0.03125, 1.0, 0.0, 1.0, 0.0, 1.0, 0.0625, 1.0, 0.0625, 1.0, 0.03125, 1.0, 0.03125, 1.0, 0.09375, 1.0, 0.09375, 1.0, 0.0625, 1.0, 0.0625, 1.0, 0.125, 1.0, 0.125, 1.0, 0.09375, 1.0, 0.09375, 1.0, 0.1562, 1.0, 0.1562, 1.0, 0.125, 1.0, 0.125, 1.0, 0.1875, 1.0, 0.1875, 1.0, 0.1562, 1.0, 0.1562, 1.0, 0.2188, 1.0, 0.2188, 1.0, 0.1875, 1.0, 0.1875, 1.0, 0.25, 1.0, 0.25, 1.0, 0.2188, 1.0, 0.2188, 1.0, 0.7812, 1.0, 0.7812, 1.0, 0.75, 1.0, 0.75, 1.0, 0.8125, 1.0, 0.8125, 1.0, 0.7812, 1.0, 0.7812, 1.0, 0.8438, 1.0, 0.8438, 1.0, 0.8125, 1.0, 0.8125, 1.0, 0.875, 1.0, 0.875, 1.0, 0.8438, 1.0, 0.8438, 1.0, 0.9062, 1.0, 0.9062, 1.0, 0.875, 1.0, 0.875, 1.0, 0.9375, 1.0, 0.9375, 1.0, 0.9062, 1.0, 0.9062, 1.0, 0.9688, 1.0, 0.9688, 1.0, 0.9375, 1.0, 0.9375, 1.0, 1.0, 1.0, 1.0, 1.0, 0.9688, 1.0, 0.9688, 1.0, 1.0, 0.5, 1.0, 1.0, 0.9688, 1.0, 0.9688, 0.5, 0.9688, 0.5, 0.9688, 1.0, 0.9375, 1.0, 0.9375, 0.5, 0.9375, 0.5, 0.9375, 1.0, 0.9062, 1.0, 0.9062, 0.5, 0.9062, 0.5, 0.9062, 1.0, 0.875, 1.0, 0.875, 0.5, 0.875, 0.5, 0.875, 1.0, 0.8438, 1.0, 0.8438, 0.5, 0.8438, 0.5, 0.8438, 1.0, 0.8125, 1.0, 0.8125, 0.5, 0.8125, 0.5, 0.8125, 1.0, 0.7812, 1.0, 0.7812, 0.5, 0.7812, 0.5, 0.7812, 1.0, 0.75, 1.0, 0.75, 0.5, 0.25, 0.5, 0.25, 1.0, 0.2188, 1.0, 0.2188, 0.5, 0.2188, 0.5, 0.2188, 1.0, 0.1875, 1.0, 0.1875, 0.5, 0.1875, 0.5, 0.1875, 1.0, 0.1562, 1.0, 0.1562, 0.5, 0.1562, 0.5, 0.1562, 1.0, 0.125, 1.0, 0.125, 0.5, 0.125, 0.5, 0.125, 1.0, 0.09375, 1.0, 0.09375, 0.5, 0.09375, 0.5, 0.09375, 1.0, 0.0625, 1.0, 0.0625, 0.5, 0.0625, 0.5, 0.0625, 1.0, 0.03125, 1.0, 0.03125, 0.5, 0.03125, 0.5, 0.03125, 1.0, 0.0, 1.0, 0.0, 0.5, 1.0, 0.5, 0.9688, 0.5, 0.9688, 1.0, 1.0, 1.0, 0.9688, 0.5, 0.9375, 0.5, 0.9375, 1.0, 0.9688, 1.0, 0.9375, 0.5, 0.9062, 0.5, 0.9062, 1.0, 0.9375, 1.0, 0.9062, 0.5, 0.875, 0.5, 0.875, 1.0, 0.9062, 1.0, 0.875, 0.5, 0.8437, 0.5, 0.8438, 1.0, 0.875, 1.0, 0.8437, 0.5, 0.8125, 0.5, 0.8125, 1.0, 0.8438, 1.0, 0.8125, 0.5, 0.7812, 0.5, 0.7812, 1.0, 0.8125, 1.0, 0.7812, 0.5, 0.75, 0.5, 0.75, 1.0, 0.7812, 1.0, 0.25, 0.5, 0.2187, 0.5, 0.2188, 1.0, 0.25, 1.0, 0.2187, 0.5, 0.1875, 0.5, 0.1875, 1.0, 0.2188, 1.0, 0.1875, 0.5, 0.1562, 0.5, 0.1562, 1.0, 0.1875, 1.0, 0.1562, 0.5, 0.125, 0.5, 0.125, 1.0, 0.1562, 1.0, 0.125, 0.5, 0.09375, 0.5, 0.09375, 1.0, 0.125, 1.0, 0.09375, 0.5, 0.0625, 0.5, 0.0625, 1.0, 0.09375, 1.0, 0.0625, 0.5, 0.03125, 0.5, 0.03125, 1.0, 0.0625, 1.0, 0.03125, 0.5, 0.0, 0.5, 0.0, 1.0, 0.03125, 1.0, 0.75, 0.5, 0.75, 1.0, 0.75, 1.0, 0.75, 0.5, 0.25, 1.0, 0.25, 1.0, 0.25, 1.0, 0.25, 1.0, 0.0, 0.0, 0.0, 0.0, 0.0, 0.0, 0.0, 0.0, 0.0, 0.0, 0.0, 0.0, 0.0, 0.0, 0.0, 0.0, 0.0, 0.0, 0.0, 0.0, 0.0, 0.0, 0.0, 0.0, 0.0, 0.0, 0.0, 0.0, 0.0, 0.0, 0.0, 0.0, 0.0, 0.0, 0.0, 0.0, 0.0, 0.0, 0.0, 0.0, 0.0, 0.0, 0.0, 0.0, 0.0, 0.0, 0.0, 0.0, 0.0, 0.0, 0.0, 0.0, 0.0, 0.0, 0.0, 0.0, 0.0, 0.0, 0.0, 0.0, 0.0, 0.0, 0.0, 0.0, 0.0, 0.0, 0.0, 0.0, 0.25, 0.5, 0.2188, 0.5, 0.2188, 0.5, 0.25, 0.5, 0.25, 1.0, 0.25, 1.0, 0.25, 1.0, 0.25, 1.0, 0.75, 1.0, 0.75, 1.0, 0.75, 1.0, 0.75, 1.0, 0.75, 1.0, 0.75, 1.0, 0.75, 1.0, 0.75, 1.0, 0.75, 1.0, 0.75, 1.0, 0.75, 1.0, 0.75, 1.0, 0.25, 1.0, 0.25, 1.0, 0.25, 1.0, 0.25, 1.0, 0.24, 0.96, 0.0, 0.0, 0.0, 0.0, 0.25, 1.0, 0.25, 1.0, 0.2438, 0.975, 0.75, 1.0, 0.75, 1.0, 0.0, 0.0, 0.0, 0.0, 0.72, 0.96, 0.7312, 0.975, 0.8125, 0.5, 0.7812, 0.5, 0.7812, 0.5, 0.8125, 0.5, 0.9688, 0.5, 0.9375, 0.5, 0.9375, 0.5, 0.9688, 0.5, 0.875, 0.5, 0.8438, 0.5, 0.8438, 0.5, 0.875, 0.5, 0.7812, 0.5, 0.75, 0.5, 0.75, 0.5, 0.7812, 0.5, 0.03125, 0.5, 0.0, 0.5, 0.0, 0.5, 0.03125, 0.5, 0.9375, 0.5, 0.9062, 0.5, 0.9062, 0.5, 0.9375, 0.5, 0.8438, 0.5, 0.8125, 0.5, 0.8125, 0.5, 0.8438, 0.5, 1.0, 0.5, 0.9688, 0.5, 0.9688, 0.5, 1.0, 0.5, 0.0625, 0.5, 0.03125, 0.5, 0.03125, 0.5, 0.0625, 0.5, 0.09375, 0.5, 0.0625, 0.5, 0.0625, 0.5, 0.09375, 0.5, 0.0, 0.0, 0.0, 0.0, 0.0, 0.0, 0.0, 0.0, 0.125, 0.5, 0.09375, 0.5, 0.09375, 0.5, 0.125, 0.5, 0.1562, 0.5, 0.125, 0.5, 0.125, 0.5, 0.1562, 0.5, 0.0, 0.0, 0.0, 0.0, 0.0, 0.0, 0.0, 0.0, 0.0, 0.0, 0.0, 0.0, 0.0, 0.0, 0.0, 0.0, 0.1875, 0.5, 0.1562, 0.5, 0.1562, 0.5, 0.1875, 0.5, 0.03125, 0.5, 0.0625, 0.5, 0.0625, 0.5, 0.03125, 0.5, 0.9375, 0.5, 0.9062, 0.5, 0.9062, 0.5, 0.9375, 0.5, 0.25, 0.5, 0.2188, 0.5, 0.2188, 0.5, 0.25, 0.5, 0.9062, 0.5, 0.9375, 0.5, 0.9375, 0.5, 0.9062, 0.5, 0.8437, 0.5, 0.875, 0.5, 0.875, 0.5, 0.8437, 0.5, 0.09375, 0.5, 0.125, 0.5, 0.125, 0.5, 0.09375, 0.5, 1.0, 0.5, 0.03125, 0.5, 0.03125, 0.5, 1.0, 0.5, 0.875, 0.5, 0.9062, 0.5, 0.9062, 0.5, 0.875, 0.5, 0.1875, 0.5, 0.2187, 0.5, 0.2187, 0.5, 0.1875, 0.5, 0.8438, 0.5, 0.8125, 0.5, 0.8125, 0.5, 0.8438, 0.5, 0.0, 0.0, 0.7812, 0.5, 0.7812, 0.5, 0.0, 0.0, 0.1562, 0.5, 0.1875, 0.5, 0.1875, 0.5, 0.1562, 0.5, 0.0, 0.0, 0.875, 0.5, 0.8437, 0.5, 0.7812, 0.5, 0.0, 0.0, 0.0, 0.0, 0.09375, 0.5, 0.0625, 0.5, 0.0625, 0.5, 0.09375, 0.5, 0.0, 0.0, 0.8437, 0.5, 0.8125, 0.5, 0.7812, 0.5, 0.0, 0.0, 0.8125, 0.5, 0.875, 0.5, 0.0, 0.0, 0.9062, 0.5, 0.9062, 0.5, 0.0, 0.0, 0.9375, 0.5, 0.9375, 0.5, 0.0, 0.0, 0.9688, 0.5, 0.0, 0.0, 1.0, 0.5, 0.9688, 0.5, 1.0, 0.5, 0.0, 0.0, 0.03125, 0.5, 0.0, 0.0, 0.0625, 0.5, 0.03125, 0.5, 0.0, 0.0, 0.09375, 0.5, 0.0625, 0.5, 0.0, 0.0, 0.125, 0.5, 0.09375, 0.5, 0.125, 0.5, 0.0, 0.0, 0.1562, 0.5, 0.0, 0.0, 0.1875, 0.5, 0.1562, 0.5, 0.0, 0.0, 0.2187, 0.5, 0.1875, 0.5, 0.0, 0.0, 0.0, 0.0, 0.0, 0.0, 0.1875, 1.0, 0.06247, 0.3332, 0.06865, 0.3138, 0.2188, 1.0, 0.1562, 1.0, 0.05785, 0.3702, 0.06247, 0.3332, 0.1875, 1.0, 0.125, 1.0, 0.05441, 0.4353, 0.05785, 0.3702, 0.1562, 1.0, 0.09375, 1.0, 0.05194, 0.5541, 0.05441, 0.4353, 0.125, 1.0, 0.0625, 1.0, 0.03138, 0.502, 0.05192, 0.5568, 0.09375, 1.0, 0.03125, 1.0, 0.01478, 0.4729, 0.03138, 0.502, 0.0625, 1.0, 0.2707, 0.3332, 0.3124, 0.3702, 0.3124, 0.3702, 0.2707, 0.3332, 0.0, 0.4638, 0.01478, 0.4729, 0.03125, 1.0, 0.0, 1.0, 0.03125, 1.0, 0.0625, 1.0, 0.03178, 0.5084, 0.01496, 0.4789, 0.4581, 0.4729, 0.0, 0.4638, 0.0, 1.0, 0.9688, 1.0, 0.9375, 1.0, 0.4706, 0.502, 0.4581, 0.4729, 0.9688, 1.0, 0.5021, 0.5541, 0.4706, 0.502, 0.9375, 1.0, 0.9062, 1.0, 0.875, 1.0, 0.3809, 0.4353, 0.5021, 0.5541, 0.9062, 1.0, 0.3809, 0.4353, 0.875, 1.0, 0.8438, 1.0, 0.3124, 0.3702, 0.3124, 0.3702, 0.8438, 1.0, 0.8125, 1.0, 0.6652, 0.8187, 0.5581, 0.6882, 0.2707, 0.3332, 0.2707, 0.3332, 0.2452, 0.3138, 0.2452, 0.3138, 0.2707, 0.3332, 0.0, 0.0, 0.0, 0.0, 0.0, 0.0, 0.0, 0.0, 0.05263, 0.5614, 0.03178, 0.5084, 0.0625, 1.0, 0.09375, 1.0, 0.5032, 0.5552, 0.3809, 0.4353, 0.3809, 0.4353, 0.5021, 0.5541, 0.5021, 0.5541, 0.4706, 0.502, 0.4706, 0.502, 0.5021, 0.5541, 0.4706, 0.502, 0.4581, 0.4729, 0.4581, 0.4729, 0.4706, 0.502, 0.05193, 0.5554, 0.05441, 0.4353, 0.05441, 0.4353, 0.05194, 0.5541, 0.0, 0.4638, 0.0, 0.4638, 0.4581, 0.4729, 0.4581, 0.4729, 0.03125, 1.0, 0.01496, 0.4789, 0.4697, 0.4697, 1.0, 1.0, 0.0, 0.4638, 0.01478, 0.4729, 0.01478, 0.4729, 0.0, 0.4638, 0.03138, 0.502, 0.01478, 0.4729, 0.01478, 0.4729, 0.03138, 0.502, 0.03138, 0.502, 0.05193, 0.5554, 0.05192, 0.5568, 0.03138, 0.502, 0.1562, 1.0, 0.05869, 0.3756, 0.05518, 0.4414, 0.125, 1.0, 0.05785, 0.3702, 0.05441, 0.4353, 0.05441, 0.4353, 0.05785, 0.3702, 0.06247, 0.3332, 0.05785, 0.3702, 0.05785, 0.3702, 0.06247, 0.3332, 0.0, 0.0, 0.06247, 0.3332, 0.06247, 0.3332, 0.0, 0.0, 0.4231, 1.0, 0.5769, 1.0, 0.6614, 1.0, 0.6936, 1.0, 0.75, 1.0, 0.75, 0.5, 0.5, 0.5, 0.25, 0.5, 0.25, 1.0, 0.0, 0.0, 0.0, 0.0, 0.0, 0.0, 0.0, 0.0, 0.0, 0.0, 0.0, 0.0, 0.0, 0.0, 0.0, 0.0, 0.0, 0.0, 0.0, 0.0, 0.0, 0.0, 0.0, 0.0, 0.0, 0.0, 0.0, 0.0, 0.0, 0.0, 0.0, 0.0, 0.0, 0.0, 0.0, 0.0, 0.0, 0.0, 0.0, 0.0, 0.5115, 0.5641, 0.9062, 1.0, 0.9375, 1.0, 0.4766, 0.5084, 0.4639, 0.4789, 0.9688, 1.0, 1.0, 1.0, 0.4697, 0.4697, 0.4639, 0.4789, 0.4766, 0.5084, 0.9375, 1.0, 0.9688, 1.0, 0.875, 1.0, 0.9062, 1.0, 0.5088, 0.5614, 0.3862, 0.4414, 0.0, 0.0, 0.0, 0.0, 0.0, 0.0, 0.0, 0.0, 0.0, 0.0, 0.0, 0.0, 0.0, 0.0, 0.0, 0.0, 0.06969, 0.3186, 0.0634, 0.3381, 0.1875, 1.0, 0.2188, 1.0, 0.1875, 1.0, 0.0634, 0.3381, 0.05869, 0.3756, 0.1562, 1.0, 0.125, 1.0, 0.05518, 0.4414, 0.05263, 0.5614, 0.09375, 1.0, 0.3809, 0.4353, 0.05206, 0.0617, 0.05206, 0.0617, 0.3809, 0.4353, 0.03138, 0.502, 0.03178, 0.5084, 0.05263, 0.5614, 0.05194, 0.5545, 0.2707, 0.3332, 0.2641, 0.3251, 0.0, 0.0, 0.05206, 0.0617, 0.4766, 0.5084, 0.4706, 0.502, 0.5044, 0.5563, 0.5115, 0.5641, 0.4706, 0.502, 0.4766, 0.5084, 0.4639, 0.4789, 0.4581, 0.4729, 0.05785, 0.3702, 0.05869, 0.3756, 0.0634, 0.3381, 0.06247, 0.3332, 0.3865, 0.4638, 0.4697, 0.4697, 0.01496, 0.4789, 0.01478, 0.4729, 0.2452, 0.3138, 0.2043, 0.2615, 0.0, 0.0, 0.0, 0.0, 0.2452, 0.3138, 0.2489, 0.3186, 0.2747, 0.3381, 0.2707, 0.3332, 0.0, 0.0, 0.0, 0.0, 0.0, 0.0, 0.0, 0.0, 0.05441, 0.4353, 0.05518, 0.4414, 0.05869, 0.3756, 0.05785, 0.3702, 0.06247, 0.3332, 0.06247, 0.3332, 0.0008753, 0.004668, 0.0, 0.0, 0.4581, 0.4729, 0.4639, 0.4789, 0.4697, 0.4697, 0.3865, 0.4638, 0.01478, 0.4729, 0.01496, 0.4789, 0.03178, 0.5084, 0.03138, 0.502, 0.05194, 0.5541, 0.05263, 0.5614, 0.05518, 0.4414, 0.05441, 0.4353, 0.3809, 0.4353, 0.3862, 0.4414, 0.5088, 0.5614, 0.5021, 0.5541, 0.05206, 0.0617, 0.01116, 0.01276, 0.3809, 0.4353, 0.3809, 0.4353, 0.564, 0.6959, 0.564, 0.6959, 0.0, 0.0, 0.0, 0.0, 0.0, 0.0, 0.0, 0.0, 0.0, 0.0, 0.0, 0.0, 0.0, 0.0, 1.0, 0.5, 0.9688, 0.5, 0.9688, 0.5, 1.0, 0.5, 0.9688, 0.5, 0.9375, 0.5, 0.9375, 0.5, 0.9688, 0.5, 0.9375, 0.5, 0.9062, 0.5, 0.9062, 0.5, 0.9375, 0.5, 0.9062, 0.5, 0.875, 0.5, 0.875, 0.5, 0.9062, 0.5, 0.875, 0.5, 0.8438, 0.5, 0.8437, 0.5, 0.875, 0.5, 0.8438, 0.5, 0.8125, 0.5, 0.8125, 0.5, 0.8437, 0.5, 0.8125, 0.5, 0.7812, 0.5, 0.7812, 0.5, 0.8125, 0.5, 0.7812, 0.5, 0.75, 0.5, 0.75, 0.5, 0.7812, 0.5, 0.25, 0.5, 0.2188, 0.5, 0.2187, 0.5, 0.25, 0.5, 0.2188, 0.5, 0.1875, 0.5, 0.1875, 0.5, 0.2187, 0.5, 0.1875, 0.5, 0.1562, 0.5, 0.1562, 0.5, 0.1875, 0.5, 0.1562, 0.5, 0.125, 0.5, 0.125, 0.5, 0.1562, 0.5, 0.125, 0.5, 0.09375, 0.5, 0.09375, 0.5, 0.125, 0.5, 0.09375, 0.5, 0.0625, 0.5, 0.0625, 0.5, 0.09375, 0.5, 0.0625, 0.5, 0.03125, 0.5, 0.03125, 0.5, 0.0625, 0.5, 0.03125, 0.5, 0.0, 0.5, 0.0, 0.5, 0.03125, 0.5, 0.8125, 0.5, 0.8437, 0.5, 0.8437, 0.5, 0.8125, 0.5, 0.0, 0.0, 0.0, 0.0, 0.0, 0.0, 0.0, 0.0, 0.9375, 0.5, 0.9688, 0.5, 0.9688, 0.5, 0.9375, 0.5, 0.125, 0.5, 0.1562, 0.5, 0.1562, 0.5, 0.125, 0.5, 0.125, 0.5, 0.09375, 0.5, 0.09375, 0.5, 0.125, 0.5, 0.0625, 0.5, 0.03125, 0.5, 0.03125, 0.5, 0.0625, 0.5, 1.0, 0.5, 0.9688, 0.5, 0.9688, 0.5, 1.0, 0.5, 0.9062, 0.5, 0.875, 0.5, 0.875, 0.5, 0.9062, 0.5, 0.875, 0.5, 0.8438, 0.5, 0.8438, 0.5, 0.875, 0.5, 0.9688, 0.5, 1.0, 0.5, 1.0, 0.5, 0.9688, 0.5, 0.0625, 0.5, 0.09375, 0.5, 0.09375, 0.5, 0.0625, 0.5, 0.8125, 0.5, 0.7812, 0.5, 0.7812, 0.5, 0.8125, 0.5, 0.1562, 0.5, 0.125, 0.5, 0.125, 0.5, 0.1562, 0.5, 0.7812, 0.5, 0.8125, 0.5, 0.8125, 0.5, 0.7812, 0.5, 0.9688, 0.5, 0.9375, 0.5, 0.9375, 0.5, 0.9688, 0.5, 0.7812, 0.5, 0.75, 0.5, 0.75, 0.5, 0.7812, 0.5, 0.2188, 0.5, 0.1875, 0.5, 0.1875, 0.5, 0.2188, 0.5, 0.03125, 0.5, 0.0, 0.5, 0.0, 0.5, 0.03125, 0.5, 0.0, 0.0, 0.6936, 1.0, 0.0578, 0.08334, 0.5655, 0.7239, 0.6614, 1.0, 0.0, 0.0, 0.0, 0.0, 0.6614, 1.0, 0.0, 0.0, 0.0, 0.0, 0.0, 0.0, 0.0, 0.0, 0.6614, 1.0, 0.6614, 1.0, 0.662, 1.0, 0.6929, 1.0, 0.6936, 1.0, 0.6936, 1.0, 0.0, 0.0, 0.0, 0.0, 0.0, 0.0, 0.0, 0.0, 0.0, 0.0, 0.2452, 0.3138, 0.2707, 0.3332, 0.5581, 0.6882, 0.0, 0.0, 0.6567, 0.8198, 0.564, 0.6959, 0.564, 0.6959, 0.6567, 0.8198, 0.5581, 0.6882, 0.6652, 0.8187, 0.6567, 0.8198, 0.6567, 0.8198, 0.0, 0.0, 0.5655, 0.7239, 0.6567, 0.8198, 0.6936, 1.0, 0.6614, 1.0, 0.25, 1.0, 0.25, 1.0, 0.75, 1.0, 0.75, 1.0, 0.0, 0.0, 0.0, 0.0, 0.0, 0.0, 0.0, 0.0, 0.25, 1.0, 0.25, 1.0, 0.25, 1.0, 0.25, 1.0, 0.0, 0.0, 0.0, 0.0, 0.001927, 0.002467, 0.2489, 0.3186, 0.2747, 0.3381, 0.2489, 0.3186, 0.001927, 0.002467, 0.5759, 0.7106, 0.0, 0.0, 0.0, 0.0, 0.0, 0.0, 0.0, 0.0, 0.0, 0.0, 0.25, 0.5, 0.0, 0.0, 0.0, 0.0, 0.75, 0.5, 0.0, 0.0, 0.0, 0.0, 0.0, 0.0, 0.375, 0.25, 0.0, 0.0, 0.0, 0.0, 0.0, 0.0, 0.125, 0.25, 0.0, 0.0, 0.0, 0.0, 0.0, 0.0, 0.75, 0.5, 0.0, 0.0, 0.0, 0.0, 0.375, 0.25, 0.7812, 0.5, 0.8125, 0.5, 0.8125, 0.5, 0.7812, 0.5, 0.0625, 0.5, 0.09375, 0.5, 0.09375, 0.5, 0.0625, 0.5, 0.9688, 0.5, 1.0, 0.5, 1.0, 0.5, 0.9688, 0.5, 0.125, 0.5, 0.1562, 0.5, 0.1562, 0.5, 0.125, 0.5, 0.9375, 0.5, 0.9688, 0.5, 0.9688, 0.5, 0.9375, 0.5, 0.0, 0.0, 0.0, 0.0, 0.0, 0.0, 0.0, 0.0, 0.8125, 0.5, 0.8437, 0.5, 0.8437, 0.5, 0.8125, 0.5, 0.1562, 0.5, 0.1875, 0.5, 0.1875, 0.5, 0.1562, 0.5, 0.0, 0.0, 0.7812, 0.5, 0.7812, 0.5, 0.0, 0.0, 0.1875, 0.5, 0.2187, 0.5, 0.2187, 0.5, 0.1875, 0.5, 0.875, 0.5, 0.9062, 0.5, 0.9062, 0.5, 0.875, 0.5, 1.0, 0.5, 0.03125, 0.5, 0.03125, 0.5, 1.0, 0.5, 0.09375, 0.5, 0.125, 0.5, 0.125, 0.5, 0.09375, 0.5, 0.8437, 0.5, 0.875, 0.5, 0.875, 0.5, 0.8437, 0.5, 0.9062, 0.5, 0.9375, 0.5, 0.9375, 0.5, 0.9062, 0.5, 0.03125, 0.5, 0.0625, 0.5, 0.0625, 0.5, 0.03125, 0.5, 0.03125, 1.0, 0.0, 1.0, 0.0, 1.0, 0.03125, 1.0, 0.0625, 1.0, 0.03125, 1.0, 0.03125, 1.0, 0.0625, 1.0, 0.09375, 1.0, 0.0625, 1.0, 0.0625, 1.0, 0.09375, 1.0, 0.125, 1.0, 0.09375, 1.0, 0.09375, 1.0, 0.125, 1.0, 0.1562, 1.0, 0.125, 1.0, 0.125, 1.0, 0.1562, 1.0, 0.1875, 1.0, 0.1562, 1.0, 0.1562, 1.0, 0.1875, 1.0, 0.2188, 1.0, 0.1875, 1.0, 0.1875, 1.0, 0.2188, 1.0, 0.8125, 1.0, 0.7812, 1.0, 0.7812, 1.0, 0.8125, 1.0, 0.8438, 1.0, 0.8125, 1.0, 0.8125, 1.0, 0.8438, 1.0, 0.875, 1.0, 0.8438, 1.0, 0.8438, 1.0, 0.875, 1.0, 0.9062, 1.0, 0.875, 1.0, 0.875, 1.0, 0.9062, 1.0, 0.9375, 1.0, 0.9062, 1.0, 0.9062, 1.0, 0.9375, 1.0, 0.9688, 1.0, 0.9375, 1.0, 0.9375, 1.0, 0.9688, 1.0, 1.0, 1.0, 0.9688, 1.0, 0.9688, 1.0, 1.0, 1.0, 0.0, 0.0, 0.0, 0.0, 0.0, 0.0, 0.0, 0.0, 0.25, 1.0, 0.0, 0.0, 0.0, 0.0, 0.2188, 1.0, 0.0, 0.0, 0.0, 0.0, 0.375, 0.25, 0.125, 0.25, 0.0, 0.0, 0.0, 0.0, 0.0, 0.0, 0.0, 0.0, 0.3809, 0.4353, 0.3124, 0.3702, 0.3124, 0.3702, 0.3809, 0.4353, 0.0, 0.0, 0.0, 0.0, 0.0, 0.0, 0.0, 0.0, 0.0, 0.0, 0.06247, 0.3332, 0.06247, 0.3332, 0.0, 0.0, 0.06247, 0.3332, 0.05785, 0.3702, 0.05785, 0.3702, 0.06247, 0.3332, 0.05785, 0.3702, 0.05441, 0.4353, 0.05441, 0.4353, 0.05785, 0.3702, 0.03138, 0.502, 0.01478, 0.4729, 0.01478, 0.4729, 0.03138, 0.502, 0.5021, 0.5541, 0.3809, 0.4353, 0.3809, 0.4353, 0.5021, 0.5541, 0.2707, 0.3332, 0.2452, 0.3138, 0.2452, 0.3138, 0.2707, 0.3332, 0.2707, 0.3332, 0.05206, 0.0617, 0.05206, 0.0617, 0.2707, 0.3332, 0.5044, 0.5563, 0.4706, 0.502, 0.4706, 0.502, 0.5032, 0.5552, 0.4706, 0.502, 0.4581, 0.4729, 0.4581, 0.4729, 0.4706, 0.502, 0.05194, 0.5541, 0.05441, 0.4353, 0.05441, 0.4353, 0.05194, 0.5543, 0.3865, 0.4638, 0.3865, 0.4638, 0.4581, 0.4729, 0.4581, 0.4729, 0.3865, 0.4638, 0.01478, 0.4729, 0.01478, 0.4729, 0.3865, 0.4638, 0.03138, 0.502, 0.05194, 0.5545, 0.05194, 0.5543, 0.03138, 0.502, 0.0, 0.0, 0.2043, 0.2615, 0.2043, 0.2615, 0.0, 0.0, 0.0, 0.0, 0.0, 0.0, 0.0, 0.0, 0.0, 0.0, 0.0, 0.0, 0.0, 0.0, 0.0, 0.0, 0.0, 0.0, 0.0, 0.0, 0.0, 0.0, 0.05194, 0.5543, 0.05441, 0.4353, 0.05441, 0.4353, 0.05194, 0.5543, 0.3124, 0.3702, 0.2707, 0.3332, 0.2707, 0.3332, 0.3124, 0.3702, 0.01478, 0.4729, 0.0, 0.4638, 0.0, 0.4638, 0.01478, 0.4729, 0.4581, 0.4729, 0.3865, 0.4638, 0.3865, 0.4638, 0.4581, 0.4729, 0.03138, 0.502, 0.01478, 0.4729, 0.01478, 0.4729, 0.03138, 0.502, 0.05785, 0.3702, 0.05441, 0.4353, 0.05441, 0.4353, 0.05785, 0.3702, 0.05193, 0.5554, 0.03138, 0.502, 0.03138, 0.502, 0.05193, 0.5554, 0.05194, 0.5543, 0.05194, 0.5543, 0.05194, 0.5543, 0.05194, 0.5543, 0.05206, 0.0617, 0.3809, 0.4353, 0.3809, 0.4353, 0.05206, 0.0617, 0.2707, 0.3332, 0.2452, 0.3138, 0.2452, 0.3138, 0.2707, 0.3332, 0.0, 0.0, 0.0, 0.0, 0.0, 0.0, 0.0, 0.0, 0.05441, 0.4353, 0.05785, 0.3702, 0.05785, 0.3702, 0.05441, 0.4353, 0.06247, 0.3332, 0.05785, 0.3702, 0.05785, 0.3702, 0.06247, 0.3332, 0.4706, 0.502, 0.4581, 0.4729, 0.4581, 0.4729, 0.4706, 0.502, 0.2452, 0.3138, 0.2707, 0.3332, 0.2707, 0.3332, 0.2452, 0.3138, 0.3809, 0.4353, 0.3124, 0.3702, 0.3124, 0.3702, 0.3809, 0.4353, 0.0, 0.0, 0.2043, 0.2615, 0.0, 0.0, 0.0, 0.0, 0.0, 0.0, 0.0, 0.0, 0.0, 0.0, 0.0, 0.0, 0.0, 0.0, 0.0, 0.0, 0.0, 0.0, 0.0, 0.0, 0.0, 0.0, 0.0, 0.0, 0.0, 0.0, 0.0, 0.0, 0.0, 0.0, 0.0, 0.0, 0.0, 0.0, 0.0, 0.0, 0.0, 0.0, 0.0, 0.0, 0.0, 0.0, 0.0, 0.0, 0.05194, 0.5543, 0.05441, 0.4353, 0.05441, 0.4353, 0.05193, 0.5554, 0.0, 0.0, 0.06247, 0.3332, 0.06247, 0.3332, 0.0, 0.0, 0.06247, 0.3332, 0.05785, 0.3702, 0.05785, 0.3702, 0.06247, 0.3332, 0.05785, 0.3702, 0.05441, 0.4353, 0.05441, 0.4353, 0.05785, 0.3702, 0.06247, 0.3332, 0.0, 0.0, 0.0, 0.0, 0.06247, 0.3332, 0.0, 0.0, 0.0, 0.0, 0.0, 0.0, 0.0, 0.0, 0.0, 0.0, 0.06247, 0.3332, 0.06247, 0.3332, 0.0, 0.0, 0.05785, 0.3702, 0.06247, 0.3332, 0.06247, 0.3332, 0.05785, 0.3702, 0.05441, 0.4353, 0.05193, 0.5554, 0.05193, 0.5554, 0.05441, 0.4353, 0.0, 0.0, 0.0, 0.0, 0.0, 0.0, 0.0, 0.0, 0.4706, 0.502, 0.5021, 0.5541, 0.5021, 0.5541, 0.4706, 0.502, 0.0, 0.0, 0.2043, 0.2615, 0.0, 0.0, 0.0, 0.0, 0.2707, 0.3332, 0.05206, 0.0617, 0.3124, 0.3702, 0.2707, 0.3332, 0.3809, 0.4353, 0.3124, 0.3702, 0.05206, 0.0617, 0.3809, 0.4353, 0.5021, 0.5541, 0.3809, 0.4353, 0.3809, 0.4353, 0.5032, 0.5552, 0.2707, 0.3332, 0.2452, 0.3138, 0.2452, 0.3138, 0.2707, 0.3332, 0.0, 0.0, 0.0, 0.0, 0.0, 0.0, 0.0, 0.0, 0.0, 0.0, 0.0, 0.0, 0.0, 0.0, 0.0, 0.0, 0.5032, 0.5552, 0.4706, 0.502, 0.4706, 0.502, 0.5032, 0.5552, 0.2707, 0.3332, 0.05206, 0.0617, 0.05206, 0.0617, 0.2707, 0.3332, 0.0, 0.0, 0.2043, 0.2615, 0.2043, 0.2615, 0.0, 0.0, 0.3809, 0.4353, 0.5032, 0.5552, 0.5032, 0.5552, 0.3809, 0.4353, 0.5021, 0.5541, 0.3809, 0.4353, 0.3809, 0.4353, 0.5021, 0.5541, 0.03138, 0.502, 0.05194, 0.5543, 0.05193, 0.5554, 0.03138, 0.502, 0.3865, 0.4638, 0.01478, 0.4729, 0.01478, 0.4729, 0.0, 0.4638, 0.3865, 0.4638, 0.0, 0.4638, 0.4581, 0.4729, 0.4581, 0.4729, 0.4706, 0.502, 0.4581, 0.4729, 0.4581, 0.4729, 0.4706, 0.502, 0.5032, 0.5552, 0.4706, 0.502, 0.4706, 0.502, 0.5021, 0.5541, 0.03138, 0.502, 0.01478, 0.4729, 0.01478, 0.4729, 0.03138, 0.502, 0.05193, 0.5554, 0.05194, 0.5543, 0.05194, 0.5543, 0.05193, 0.5554, 0.5032, 0.5552, 0.5021, 0.5541, 0.5021, 0.5541, 0.5032, 0.5552, 0.5021, 0.5541, 0.5032, 0.5552, 0.5032, 0.5552, 0.5021, 0.5541, 0.3865, 0.4638, 0.01478, 0.4729, 0.01478, 0.4729, 0.3865, 0.4638, 0.0, 0.4638, 0.4581, 0.4729, 0.4581, 0.4729, 0.0, 0.4638, 0.01478, 0.4729, 0.03138, 0.502, 0.03138, 0.502, 0.01478, 0.4729, 0.03138, 0.502, 0.05194, 0.5543, 0.05194, 0.5543, 0.03138, 0.502, 0.05193, 0.5554, 0.05193, 0.5554, 0.05193, 0.5554, 0.05193, 0.5554, 0.5021, 0.5541, 0.5021, 0.5541, 0.5021, 0.5541, 0.5021, 0.5541, 0.05194, 0.5543, 0.05193, 0.5554, 0.05193, 0.5554, 0.05194, 0.5543, 0.4581, 0.4729, 0.4706, 0.502, 0.4706, 0.502, 0.4581, 0.4729, 0.5032, 0.5552, 0.5032, 0.5552, 0.5032, 0.5552, 0.5032, 0.5552, 0.0, 0.0, 0.0, 0.0, 0.5631, 0.6941, 0.0, 0.0, 0.0, 0.0, 0.0, 0.0, 0.0, 0.0, 0.6936, 1.0, 0.6936, 1.0, 0.6929, 1.0, 0.6936, 1.0, 0.6614, 1.0, 0.6614, 1.0, 0.6614, 1.0, 0.662, 1.0, 0.564, 0.6959, 0.6567, 0.8198, 0.6595, 0.823, 0.5631, 0.6941, 0.6171, 0.7898, 0.6567, 0.8198, 0.6567, 0.8198, 0.5655, 0.7239, 0.001927, 0.002467, 0.0, 0.0, 0.0, 0.0, 0.0, 0.0, 0.0, 0.0, 0.564, 0.6959, 0.5759, 0.7106, 0.001927, 0.002467, 0.0, 0.0, 0.6169, 0.7897, 0.5655, 0.7239, 0.0578, 0.08334, 0.662, 1.0, 0.6614, 1.0, 0.6614, 1.0, 0.6936, 1.0, 0.6936, 1.0, 0.6929, 1.0, 0.0, 0.0, 0.0, 0.0, 0.0, 0.0, 0.0, 0.0])
me_cylinder_004.update()

# ---- objects
ob_ramp = bpy.data.objects.new('Ramp', me_cylinder_003)
ob_door = bpy.data.objects.new('Door', me_cylinder_005)
ob_garagedoor = bpy.data.objects.new('GarageDoor', me_cylinder_006)
ob_ramp_001 = bpy.data.objects.new('Ramp.001', me_cylinder_002)
ob_cylinder_001 = bpy.data.objects.new('Cylinder.001', me_cylinder_004)

# ---- transforms, parenting, visibility, modifiers, constraints
ob_ramp.location = (0.0, -17.53, 0.1687)
ob_door.location = (5.389, -15.44, 1.409)
_m = ob_door.modifiers.new('Auto Smooth', 'NODES')
_m.node_group = ng_auto_smooth
_gi = [s.identifier for s in ng_auto_smooth.interface.items_tree if s.item_type == 'SOCKET' and s.in_out == 'INPUT']
_m[_gi[1]] = 0.5236  # Angle
ob_garagedoor.location = (0.0, -15.45, 2.963)
_m = ob_garagedoor.modifiers.new('Auto Smooth', 'NODES')
_m.node_group = ng_auto_smooth
_gi = [s.identifier for s in ng_auto_smooth.interface.items_tree if s.item_type == 'SOCKET' and s.in_out == 'INPUT']
_m[_gi[1]] = 0.5236  # Angle
ob_ramp_001.location = (5.393, -16.22, 0.1687)
ob_ramp_001.scale = (0.205, 0.2438, 1.0)
ob_cylinder_001.location = (0.0, 0.0, 0.0)
_m = ob_cylinder_001.modifiers.new('Auto Smooth', 'NODES')
_m.node_group = ng_auto_smooth
_gi = [s.identifier for s in ng_auto_smooth.interface.items_tree if s.item_type == 'SOCKET' and s.in_out == 'INPUT']
_m[_gi[1]] = 0.5236  # Angle

# ---- collection membership
col_collection.objects.link(ob_ramp)
col_collection.objects.link(ob_door)
col_collection.objects.link(ob_garagedoor)
col_collection.objects.link(ob_ramp_001)
col_collection.objects.link(ob_cylinder_001)

# ---- scene / render settings (as saved in the file)
scene.frame_start = 1; scene.frame_end = 250; scene.frame_set(1)
scene.render.engine = 'BLENDER_EEVEE_NEXT'
scene.cycles.sampling_pattern = 'TABULATED_SOBOL'
scene.view_settings.view_transform = 'Filmic'
bpy.context.view_layer.update()

# ---- added for rendering (the .blend has no active camera and no usable light): camera, sun
cam_auto = bpy.data.cameras.new('AutoCamera')
cam_auto.lens = 50.0
cam_auto.sensor_width = 36.0
cam_auto.clip_end = 1000.0
ob_auto_camera = bpy.data.objects.new('AutoCamera', cam_auto)
scene.collection.objects.link(ob_auto_camera)
ob_auto_camera.location = (38.2709, -47.9556, 34.8242)
ob_auto_camera.rotation_euler = (1.09748, -7.21219e-08, 0.694738)
scene.camera = ob_auto_camera
light_auto_sun = bpy.data.lights.new('AutoSun', 'SUN')
light_auto_sun.energy = 3.0
light_auto_sun.angle = 0.0523599
ob_auto_sun = bpy.data.objects.new('AutoSun', light_auto_sun)
scene.collection.objects.link(ob_auto_sun)
ob_auto_sun.rotation_euler = (0.872665, 0.174533, 0.523599)
bpy.context.view_layer.update()
